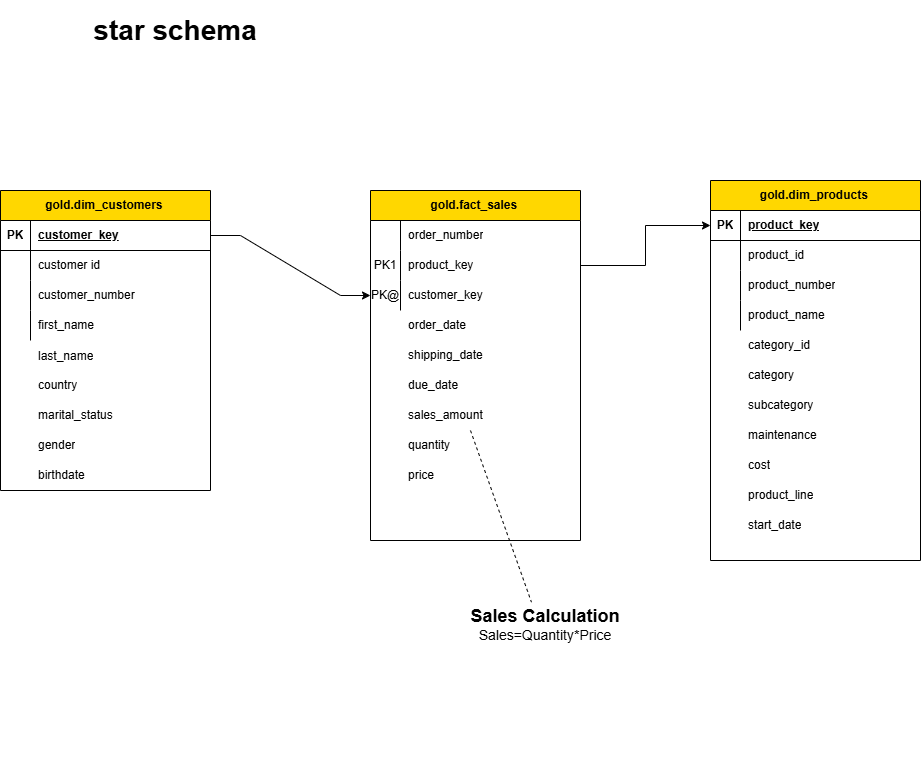

The diagram above was exported from draw.io. Its source (the exported page's mxGraphModel, read from the mxfile embedded in the PNG):
<mxGraphModel dx="969" dy="526" grid="1" gridSize="10" guides="1" tooltips="1" connect="1" arrows="1" fold="1" page="1" pageScale="1" pageWidth="827" pageHeight="1169" math="0" shadow="0">
  <root>
    <mxCell id="0" />
    <mxCell id="1" parent="0" />
    <mxCell id="RqK1c4r65NduLsmCIQRf-29" connectable="0" parent="1" style="group;fillColor=none;" value="" vertex="1">
      <mxGeometry height="570" width="210" y="200" as="geometry" />
    </mxCell>
    <mxCell id="RqK1c4r65NduLsmCIQRf-34" connectable="0" parent="RqK1c4r65NduLsmCIQRf-29" style="group;fillColor=default;" value="" vertex="1">
      <mxGeometry height="300" width="210" as="geometry" />
    </mxCell>
    <mxCell id="RqK1c4r65NduLsmCIQRf-15" parent="RqK1c4r65NduLsmCIQRf-34" style="shape=table;startSize=30;container=1;collapsible=1;childLayout=tableLayout;fixedRows=1;rowLines=0;fontStyle=1;align=center;resizeLast=1;html=1;fillColor=#FFD700;" value="gold.dim_customers&amp;nbsp;" vertex="1">
      <mxGeometry height="300" width="210" as="geometry" />
    </mxCell>
    <mxCell id="RqK1c4r65NduLsmCIQRf-16" parent="RqK1c4r65NduLsmCIQRf-15" style="shape=tableRow;horizontal=0;startSize=0;swimlaneHead=0;swimlaneBody=0;fillColor=none;collapsible=0;dropTarget=0;points=[[0,0.5],[1,0.5]];portConstraint=eastwest;top=0;left=0;right=0;bottom=1;" value="" vertex="1">
      <mxGeometry height="30" width="210" y="30" as="geometry" />
    </mxCell>
    <mxCell id="RqK1c4r65NduLsmCIQRf-17" parent="RqK1c4r65NduLsmCIQRf-16" style="shape=partialRectangle;connectable=0;fillColor=none;top=0;left=0;bottom=0;right=0;fontStyle=1;overflow=hidden;whiteSpace=wrap;html=1;" value="PK" vertex="1">
      <mxGeometry height="30" width="30" as="geometry">
        <mxRectangle height="30" width="30" as="alternateBounds" />
      </mxGeometry>
    </mxCell>
    <mxCell id="RqK1c4r65NduLsmCIQRf-18" parent="RqK1c4r65NduLsmCIQRf-16" style="shape=partialRectangle;connectable=0;fillColor=none;top=0;left=0;bottom=0;right=0;align=left;spacingLeft=6;fontStyle=5;overflow=hidden;whiteSpace=wrap;html=1;" value="customer_key" vertex="1">
      <mxGeometry height="30" width="180" x="30" as="geometry">
        <mxRectangle height="30" width="180" as="alternateBounds" />
      </mxGeometry>
    </mxCell>
    <mxCell id="RqK1c4r65NduLsmCIQRf-19" parent="RqK1c4r65NduLsmCIQRf-15" style="shape=tableRow;horizontal=0;startSize=0;swimlaneHead=0;swimlaneBody=0;fillColor=none;collapsible=0;dropTarget=0;points=[[0,0.5],[1,0.5]];portConstraint=eastwest;top=0;left=0;right=0;bottom=0;" value="" vertex="1">
      <mxGeometry height="30" width="210" y="60" as="geometry" />
    </mxCell>
    <mxCell id="RqK1c4r65NduLsmCIQRf-20" parent="RqK1c4r65NduLsmCIQRf-19" style="shape=partialRectangle;connectable=0;fillColor=none;top=0;left=0;bottom=0;right=0;editable=1;overflow=hidden;whiteSpace=wrap;html=1;" value="" vertex="1">
      <mxGeometry height="30" width="30" as="geometry">
        <mxRectangle height="30" width="30" as="alternateBounds" />
      </mxGeometry>
    </mxCell>
    <mxCell id="RqK1c4r65NduLsmCIQRf-21" parent="RqK1c4r65NduLsmCIQRf-19" style="shape=partialRectangle;connectable=0;fillColor=none;top=0;left=0;bottom=0;right=0;align=left;spacingLeft=6;overflow=hidden;whiteSpace=wrap;html=1;" value="customer id" vertex="1">
      <mxGeometry height="30" width="180" x="30" as="geometry">
        <mxRectangle height="30" width="180" as="alternateBounds" />
      </mxGeometry>
    </mxCell>
    <mxCell id="RqK1c4r65NduLsmCIQRf-22" parent="RqK1c4r65NduLsmCIQRf-15" style="shape=tableRow;horizontal=0;startSize=0;swimlaneHead=0;swimlaneBody=0;fillColor=none;collapsible=0;dropTarget=0;points=[[0,0.5],[1,0.5]];portConstraint=eastwest;top=0;left=0;right=0;bottom=0;" value="" vertex="1">
      <mxGeometry height="30" width="210" y="90" as="geometry" />
    </mxCell>
    <mxCell id="RqK1c4r65NduLsmCIQRf-23" parent="RqK1c4r65NduLsmCIQRf-22" style="shape=partialRectangle;connectable=0;fillColor=none;top=0;left=0;bottom=0;right=0;editable=1;overflow=hidden;whiteSpace=wrap;html=1;" value="" vertex="1">
      <mxGeometry height="30" width="30" as="geometry">
        <mxRectangle height="30" width="30" as="alternateBounds" />
      </mxGeometry>
    </mxCell>
    <mxCell id="RqK1c4r65NduLsmCIQRf-24" parent="RqK1c4r65NduLsmCIQRf-22" style="shape=partialRectangle;connectable=0;fillColor=none;top=0;left=0;bottom=0;right=0;align=left;spacingLeft=6;overflow=hidden;whiteSpace=wrap;html=1;" value="customer_number" vertex="1">
      <mxGeometry height="30" width="180" x="30" as="geometry">
        <mxRectangle height="30" width="180" as="alternateBounds" />
      </mxGeometry>
    </mxCell>
    <mxCell id="RqK1c4r65NduLsmCIQRf-25" parent="RqK1c4r65NduLsmCIQRf-15" style="shape=tableRow;horizontal=0;startSize=0;swimlaneHead=0;swimlaneBody=0;fillColor=none;collapsible=0;dropTarget=0;points=[[0,0.5],[1,0.5]];portConstraint=eastwest;top=0;left=0;right=0;bottom=0;" value="" vertex="1">
      <mxGeometry height="30" width="210" y="120" as="geometry" />
    </mxCell>
    <mxCell id="RqK1c4r65NduLsmCIQRf-26" parent="RqK1c4r65NduLsmCIQRf-25" style="shape=partialRectangle;connectable=0;fillColor=none;top=0;left=0;bottom=0;right=0;editable=1;overflow=hidden;whiteSpace=wrap;html=1;" value="" vertex="1">
      <mxGeometry height="30" width="30" as="geometry">
        <mxRectangle height="30" width="30" as="alternateBounds" />
      </mxGeometry>
    </mxCell>
    <mxCell id="RqK1c4r65NduLsmCIQRf-27" parent="RqK1c4r65NduLsmCIQRf-25" style="shape=partialRectangle;connectable=0;fillColor=none;top=0;left=0;bottom=0;right=0;align=left;spacingLeft=6;overflow=hidden;whiteSpace=wrap;html=1;" value="first_name" vertex="1">
      <mxGeometry height="30" width="180" x="30" as="geometry">
        <mxRectangle height="30" width="180" as="alternateBounds" />
      </mxGeometry>
    </mxCell>
    <mxCell id="RqK1c4r65NduLsmCIQRf-28" parent="RqK1c4r65NduLsmCIQRf-34" style="shape=partialRectangle;connectable=0;fillColor=none;top=0;left=0;bottom=0;right=0;align=left;spacingLeft=6;overflow=hidden;whiteSpace=wrap;html=1;" value="last_name" vertex="1">
      <mxGeometry height="71.25" width="180" x="30" y="130" as="geometry">
        <mxRectangle height="30" width="180" as="alternateBounds" />
      </mxGeometry>
    </mxCell>
    <mxCell id="RqK1c4r65NduLsmCIQRf-30" parent="RqK1c4r65NduLsmCIQRf-34" style="shape=partialRectangle;connectable=0;fillColor=none;top=0;left=0;bottom=0;right=0;align=left;spacingLeft=6;overflow=hidden;whiteSpace=wrap;html=1;" value="country" vertex="1">
      <mxGeometry height="30" width="180" x="30" y="180" as="geometry">
        <mxRectangle height="30" width="180" as="alternateBounds" />
      </mxGeometry>
    </mxCell>
    <mxCell id="RqK1c4r65NduLsmCIQRf-31" parent="RqK1c4r65NduLsmCIQRf-34" style="shape=partialRectangle;connectable=0;fillColor=none;top=0;left=0;bottom=0;right=0;align=left;spacingLeft=6;overflow=hidden;whiteSpace=wrap;html=1;" value="marital_status" vertex="1">
      <mxGeometry height="30" width="180" x="30" y="210" as="geometry">
        <mxRectangle height="30" width="180" as="alternateBounds" />
      </mxGeometry>
    </mxCell>
    <mxCell id="RqK1c4r65NduLsmCIQRf-32" parent="RqK1c4r65NduLsmCIQRf-34" style="shape=partialRectangle;connectable=0;fillColor=none;top=0;left=0;bottom=0;right=0;align=left;spacingLeft=6;overflow=hidden;whiteSpace=wrap;html=1;" value="gender" vertex="1">
      <mxGeometry height="30" width="180" x="30" y="240" as="geometry">
        <mxRectangle height="30" width="180" as="alternateBounds" />
      </mxGeometry>
    </mxCell>
    <mxCell id="RqK1c4r65NduLsmCIQRf-33" parent="RqK1c4r65NduLsmCIQRf-34" style="shape=partialRectangle;connectable=0;fillColor=none;top=0;left=0;bottom=0;right=0;align=left;spacingLeft=6;overflow=hidden;whiteSpace=wrap;html=1;" value="birthdate" vertex="1">
      <mxGeometry height="30" width="180" x="30" y="270" as="geometry">
        <mxRectangle height="30" width="180" as="alternateBounds" />
      </mxGeometry>
    </mxCell>
    <mxCell id="RqK1c4r65NduLsmCIQRf-55" connectable="0" parent="1" style="group" value="" vertex="1">
      <mxGeometry height="380" width="210" x="710" y="190" as="geometry" />
    </mxCell>
    <mxCell id="RqK1c4r65NduLsmCIQRf-48" parent="RqK1c4r65NduLsmCIQRf-55" style="shape=partialRectangle;connectable=0;fillColor=none;top=0;left=0;bottom=0;right=0;align=left;spacingLeft=6;overflow=hidden;whiteSpace=wrap;html=1;" value="category_id" vertex="1">
      <mxGeometry height="30" width="180" x="30" y="150" as="geometry">
        <mxRectangle height="30" width="180" as="alternateBounds" />
      </mxGeometry>
    </mxCell>
    <mxCell id="RqK1c4r65NduLsmCIQRf-49" parent="RqK1c4r65NduLsmCIQRf-55" style="shape=partialRectangle;connectable=0;fillColor=none;top=0;left=0;bottom=0;right=0;align=left;spacingLeft=6;overflow=hidden;whiteSpace=wrap;html=1;" value="category" vertex="1">
      <mxGeometry height="30" width="180" x="30" y="180" as="geometry">
        <mxRectangle height="30" width="180" as="alternateBounds" />
      </mxGeometry>
    </mxCell>
    <mxCell id="RqK1c4r65NduLsmCIQRf-50" parent="RqK1c4r65NduLsmCIQRf-55" style="shape=partialRectangle;connectable=0;fillColor=none;top=0;left=0;bottom=0;right=0;align=left;spacingLeft=6;overflow=hidden;whiteSpace=wrap;html=1;" value="subcategory" vertex="1">
      <mxGeometry height="30" width="180" x="30" y="210" as="geometry">
        <mxRectangle height="30" width="180" as="alternateBounds" />
      </mxGeometry>
    </mxCell>
    <mxCell id="RqK1c4r65NduLsmCIQRf-51" parent="RqK1c4r65NduLsmCIQRf-55" style="shape=partialRectangle;connectable=0;fillColor=none;top=0;left=0;bottom=0;right=0;align=left;spacingLeft=6;overflow=hidden;whiteSpace=wrap;html=1;" value="maintenance" vertex="1">
      <mxGeometry height="30" width="180" x="30" y="240" as="geometry">
        <mxRectangle height="30" width="180" as="alternateBounds" />
      </mxGeometry>
    </mxCell>
    <mxCell id="RqK1c4r65NduLsmCIQRf-52" parent="RqK1c4r65NduLsmCIQRf-55" style="shape=partialRectangle;connectable=0;fillColor=none;top=0;left=0;bottom=0;right=0;align=left;spacingLeft=6;overflow=hidden;whiteSpace=wrap;html=1;" value="cost" vertex="1">
      <mxGeometry height="30" width="180" x="30" y="270" as="geometry">
        <mxRectangle height="30" width="180" as="alternateBounds" />
      </mxGeometry>
    </mxCell>
    <mxCell id="RqK1c4r65NduLsmCIQRf-53" parent="RqK1c4r65NduLsmCIQRf-55" style="shape=partialRectangle;connectable=0;fillColor=none;top=0;left=0;bottom=0;right=0;align=left;spacingLeft=6;overflow=hidden;whiteSpace=wrap;html=1;" value="start_date" vertex="1">
      <mxGeometry height="30" width="180" x="30" y="330" as="geometry">
        <mxRectangle height="30" width="180" as="alternateBounds" />
      </mxGeometry>
    </mxCell>
    <mxCell id="RqK1c4r65NduLsmCIQRf-54" parent="RqK1c4r65NduLsmCIQRf-55" style="shape=partialRectangle;connectable=0;fillColor=none;top=0;left=0;bottom=0;right=0;align=left;spacingLeft=6;overflow=hidden;whiteSpace=wrap;html=1;" value="product_line" vertex="1">
      <mxGeometry height="30" width="180" x="30" y="300" as="geometry">
        <mxRectangle height="30" width="180" as="alternateBounds" />
      </mxGeometry>
    </mxCell>
    <mxCell id="RqK1c4r65NduLsmCIQRf-61" connectable="0" parent="1" style="group" value="" vertex="1">
      <mxGeometry height="380" width="210" x="370" y="200" as="geometry" />
    </mxCell>
    <mxCell id="RqK1c4r65NduLsmCIQRf-62" parent="RqK1c4r65NduLsmCIQRf-61" style="shape=table;startSize=30;container=1;collapsible=1;childLayout=tableLayout;fixedRows=1;rowLines=0;fontStyle=1;align=center;resizeLast=1;html=1;fillColor=#FFD700;" value="gold.fact_sales&amp;nbsp;" vertex="1">
      <mxGeometry height="350" width="210" as="geometry" />
    </mxCell>
    <mxCell id="RqK1c4r65NduLsmCIQRf-66" parent="RqK1c4r65NduLsmCIQRf-62" style="shape=tableRow;horizontal=0;startSize=0;swimlaneHead=0;swimlaneBody=0;fillColor=none;collapsible=0;dropTarget=0;points=[[0,0.5],[1,0.5]];portConstraint=eastwest;top=0;left=0;right=0;bottom=0;" value="" vertex="1">
      <mxGeometry height="30" width="210" y="30" as="geometry" />
    </mxCell>
    <mxCell id="RqK1c4r65NduLsmCIQRf-67" parent="RqK1c4r65NduLsmCIQRf-66" style="shape=partialRectangle;connectable=0;fillColor=none;top=0;left=0;bottom=0;right=0;editable=1;overflow=hidden;whiteSpace=wrap;html=1;" value="" vertex="1">
      <mxGeometry height="30" width="30" as="geometry">
        <mxRectangle height="30" width="30" as="alternateBounds" />
      </mxGeometry>
    </mxCell>
    <mxCell id="RqK1c4r65NduLsmCIQRf-68" parent="RqK1c4r65NduLsmCIQRf-66" style="shape=partialRectangle;connectable=0;fillColor=none;top=0;left=0;bottom=0;right=0;align=left;spacingLeft=6;overflow=hidden;whiteSpace=wrap;html=1;" value="order_number" vertex="1">
      <mxGeometry height="30" width="180" x="30" as="geometry">
        <mxRectangle height="30" width="180" as="alternateBounds" />
      </mxGeometry>
    </mxCell>
    <mxCell id="RqK1c4r65NduLsmCIQRf-69" parent="RqK1c4r65NduLsmCIQRf-62" style="shape=tableRow;horizontal=0;startSize=0;swimlaneHead=0;swimlaneBody=0;fillColor=none;collapsible=0;dropTarget=0;points=[[0,0.5],[1,0.5]];portConstraint=eastwest;top=0;left=0;right=0;bottom=0;" value="" vertex="1">
      <mxGeometry height="30" width="210" y="60" as="geometry" />
    </mxCell>
    <mxCell id="RqK1c4r65NduLsmCIQRf-70" parent="RqK1c4r65NduLsmCIQRf-69" style="shape=partialRectangle;connectable=0;fillColor=none;top=0;left=0;bottom=0;right=0;editable=1;overflow=hidden;whiteSpace=wrap;html=1;" value="PK1" vertex="1">
      <mxGeometry height="30" width="30" as="geometry">
        <mxRectangle height="30" width="30" as="alternateBounds" />
      </mxGeometry>
    </mxCell>
    <mxCell id="RqK1c4r65NduLsmCIQRf-71" parent="RqK1c4r65NduLsmCIQRf-69" style="shape=partialRectangle;connectable=0;fillColor=none;top=0;left=0;bottom=0;right=0;align=left;spacingLeft=6;overflow=hidden;whiteSpace=wrap;html=1;" value="product_key" vertex="1">
      <mxGeometry height="30" width="180" x="30" as="geometry">
        <mxRectangle height="30" width="180" as="alternateBounds" />
      </mxGeometry>
    </mxCell>
    <mxCell id="RqK1c4r65NduLsmCIQRf-72" parent="RqK1c4r65NduLsmCIQRf-62" style="shape=tableRow;horizontal=0;startSize=0;swimlaneHead=0;swimlaneBody=0;fillColor=none;collapsible=0;dropTarget=0;points=[[0,0.5],[1,0.5]];portConstraint=eastwest;top=0;left=0;right=0;bottom=0;" value="" vertex="1">
      <mxGeometry height="30" width="210" y="90" as="geometry" />
    </mxCell>
    <mxCell id="RqK1c4r65NduLsmCIQRf-73" parent="RqK1c4r65NduLsmCIQRf-72" style="shape=partialRectangle;connectable=0;fillColor=none;top=0;left=0;bottom=0;right=0;editable=1;overflow=hidden;whiteSpace=wrap;html=1;" value="PK@" vertex="1">
      <mxGeometry height="30" width="30" as="geometry">
        <mxRectangle height="30" width="30" as="alternateBounds" />
      </mxGeometry>
    </mxCell>
    <mxCell id="RqK1c4r65NduLsmCIQRf-74" parent="RqK1c4r65NduLsmCIQRf-72" style="shape=partialRectangle;connectable=0;fillColor=none;top=0;left=0;bottom=0;right=0;align=left;spacingLeft=6;overflow=hidden;whiteSpace=wrap;html=1;" value="customer_key" vertex="1">
      <mxGeometry height="30" width="180" x="30" as="geometry">
        <mxRectangle height="30" width="180" as="alternateBounds" />
      </mxGeometry>
    </mxCell>
    <mxCell id="RqK1c4r65NduLsmCIQRf-75" parent="RqK1c4r65NduLsmCIQRf-61" style="shape=partialRectangle;connectable=0;fillColor=none;top=0;left=0;bottom=0;right=0;align=left;spacingLeft=6;overflow=hidden;whiteSpace=wrap;html=1;" value="order_date" vertex="1">
      <mxGeometry height="30" width="180" x="30" y="120" as="geometry">
        <mxRectangle height="30" width="180" as="alternateBounds" />
      </mxGeometry>
    </mxCell>
    <mxCell id="RqK1c4r65NduLsmCIQRf-76" parent="RqK1c4r65NduLsmCIQRf-61" style="shape=partialRectangle;connectable=0;fillColor=none;top=0;left=0;bottom=0;right=0;align=left;spacingLeft=6;overflow=hidden;whiteSpace=wrap;html=1;" value="shipping_date" vertex="1">
      <mxGeometry height="30" width="180" x="30" y="150" as="geometry">
        <mxRectangle height="30" width="180" as="alternateBounds" />
      </mxGeometry>
    </mxCell>
    <mxCell id="RqK1c4r65NduLsmCIQRf-77" parent="RqK1c4r65NduLsmCIQRf-61" style="shape=partialRectangle;connectable=0;fillColor=none;top=0;left=0;bottom=0;right=0;align=left;spacingLeft=6;overflow=hidden;whiteSpace=wrap;html=1;" value="due_date" vertex="1">
      <mxGeometry height="30" width="180" x="30" y="180" as="geometry">
        <mxRectangle height="30" width="180" as="alternateBounds" />
      </mxGeometry>
    </mxCell>
    <mxCell id="RqK1c4r65NduLsmCIQRf-78" parent="RqK1c4r65NduLsmCIQRf-61" style="shape=partialRectangle;connectable=0;fillColor=none;top=0;left=0;bottom=0;right=0;align=left;spacingLeft=6;overflow=hidden;whiteSpace=wrap;html=1;" value="sales_amount" vertex="1">
      <mxGeometry height="30" width="180" x="30" y="210" as="geometry">
        <mxRectangle height="30" width="180" as="alternateBounds" />
      </mxGeometry>
    </mxCell>
    <mxCell id="RqK1c4r65NduLsmCIQRf-79" parent="RqK1c4r65NduLsmCIQRf-61" style="shape=partialRectangle;connectable=0;fillColor=none;top=0;left=0;bottom=0;right=0;align=left;spacingLeft=6;overflow=hidden;whiteSpace=wrap;html=1;" value="quantity" vertex="1">
      <mxGeometry height="30" width="180" x="30" y="240" as="geometry">
        <mxRectangle height="30" width="180" as="alternateBounds" />
      </mxGeometry>
    </mxCell>
    <mxCell id="RqK1c4r65NduLsmCIQRf-80" parent="RqK1c4r65NduLsmCIQRf-61" style="shape=partialRectangle;connectable=0;fillColor=none;top=0;left=0;bottom=0;right=0;align=left;spacingLeft=6;overflow=hidden;whiteSpace=wrap;html=1;" value="price" vertex="1">
      <mxGeometry height="30" width="180" x="30" y="270" as="geometry">
        <mxRectangle height="30" width="180" as="alternateBounds" />
      </mxGeometry>
    </mxCell>
    <mxCell id="RqK1c4r65NduLsmCIQRf-83" parent="1" style="text;html=1;whiteSpace=wrap;strokeColor=none;fillColor=none;align=center;verticalAlign=middle;rounded=0;" value="&lt;b&gt;&lt;font style=&quot;font-size: 28px;&quot;&gt;star schema&lt;/font&gt;&lt;/b&gt;" vertex="1">
      <mxGeometry height="60" width="250" x="50" y="10" as="geometry" />
    </mxCell>
    <mxCell id="RqK1c4r65NduLsmCIQRf-35" parent="1" style="shape=table;startSize=30;container=1;collapsible=1;childLayout=tableLayout;fixedRows=1;rowLines=0;fontStyle=1;align=center;resizeLast=1;html=1;fillColor=#FFD700;" value="gold.dim_products&amp;nbsp;" vertex="1">
      <mxGeometry height="380" width="210" x="710" y="190" as="geometry" />
    </mxCell>
    <mxCell id="RqK1c4r65NduLsmCIQRf-36" parent="RqK1c4r65NduLsmCIQRf-35" style="shape=tableRow;horizontal=0;startSize=0;swimlaneHead=0;swimlaneBody=0;fillColor=none;collapsible=0;dropTarget=0;points=[[0,0.5],[1,0.5]];portConstraint=eastwest;top=0;left=0;right=0;bottom=1;" value="" vertex="1">
      <mxGeometry height="30" width="210" y="30" as="geometry" />
    </mxCell>
    <mxCell id="RqK1c4r65NduLsmCIQRf-37" parent="RqK1c4r65NduLsmCIQRf-36" style="shape=partialRectangle;connectable=0;fillColor=none;top=0;left=0;bottom=0;right=0;fontStyle=1;overflow=hidden;whiteSpace=wrap;html=1;" value="PK" vertex="1">
      <mxGeometry height="30" width="30" as="geometry">
        <mxRectangle height="30" width="30" as="alternateBounds" />
      </mxGeometry>
    </mxCell>
    <mxCell id="RqK1c4r65NduLsmCIQRf-38" parent="RqK1c4r65NduLsmCIQRf-36" style="shape=partialRectangle;connectable=0;fillColor=none;top=0;left=0;bottom=0;right=0;align=left;spacingLeft=6;fontStyle=5;overflow=hidden;whiteSpace=wrap;html=1;" value="product_key" vertex="1">
      <mxGeometry height="30" width="180" x="30" as="geometry">
        <mxRectangle height="30" width="180" as="alternateBounds" />
      </mxGeometry>
    </mxCell>
    <mxCell id="RqK1c4r65NduLsmCIQRf-39" parent="RqK1c4r65NduLsmCIQRf-35" style="shape=tableRow;horizontal=0;startSize=0;swimlaneHead=0;swimlaneBody=0;fillColor=none;collapsible=0;dropTarget=0;points=[[0,0.5],[1,0.5]];portConstraint=eastwest;top=0;left=0;right=0;bottom=0;" value="" vertex="1">
      <mxGeometry height="30" width="210" y="60" as="geometry" />
    </mxCell>
    <mxCell id="RqK1c4r65NduLsmCIQRf-40" parent="RqK1c4r65NduLsmCIQRf-39" style="shape=partialRectangle;connectable=0;fillColor=none;top=0;left=0;bottom=0;right=0;editable=1;overflow=hidden;whiteSpace=wrap;html=1;" value="" vertex="1">
      <mxGeometry height="30" width="30" as="geometry">
        <mxRectangle height="30" width="30" as="alternateBounds" />
      </mxGeometry>
    </mxCell>
    <mxCell id="RqK1c4r65NduLsmCIQRf-41" parent="RqK1c4r65NduLsmCIQRf-39" style="shape=partialRectangle;connectable=0;fillColor=none;top=0;left=0;bottom=0;right=0;align=left;spacingLeft=6;overflow=hidden;whiteSpace=wrap;html=1;" value="product_id" vertex="1">
      <mxGeometry height="30" width="180" x="30" as="geometry">
        <mxRectangle height="30" width="180" as="alternateBounds" />
      </mxGeometry>
    </mxCell>
    <mxCell id="RqK1c4r65NduLsmCIQRf-42" parent="RqK1c4r65NduLsmCIQRf-35" style="shape=tableRow;horizontal=0;startSize=0;swimlaneHead=0;swimlaneBody=0;fillColor=none;collapsible=0;dropTarget=0;points=[[0,0.5],[1,0.5]];portConstraint=eastwest;top=0;left=0;right=0;bottom=0;" value="" vertex="1">
      <mxGeometry height="30" width="210" y="90" as="geometry" />
    </mxCell>
    <mxCell id="RqK1c4r65NduLsmCIQRf-43" parent="RqK1c4r65NduLsmCIQRf-42" style="shape=partialRectangle;connectable=0;fillColor=none;top=0;left=0;bottom=0;right=0;editable=1;overflow=hidden;whiteSpace=wrap;html=1;" value="" vertex="1">
      <mxGeometry height="30" width="30" as="geometry">
        <mxRectangle height="30" width="30" as="alternateBounds" />
      </mxGeometry>
    </mxCell>
    <mxCell id="RqK1c4r65NduLsmCIQRf-44" parent="RqK1c4r65NduLsmCIQRf-42" style="shape=partialRectangle;connectable=0;fillColor=none;top=0;left=0;bottom=0;right=0;align=left;spacingLeft=6;overflow=hidden;whiteSpace=wrap;html=1;" value="product_number" vertex="1">
      <mxGeometry height="30" width="180" x="30" as="geometry">
        <mxRectangle height="30" width="180" as="alternateBounds" />
      </mxGeometry>
    </mxCell>
    <mxCell id="RqK1c4r65NduLsmCIQRf-45" parent="RqK1c4r65NduLsmCIQRf-35" style="shape=tableRow;horizontal=0;startSize=0;swimlaneHead=0;swimlaneBody=0;fillColor=none;collapsible=0;dropTarget=0;points=[[0,0.5],[1,0.5]];portConstraint=eastwest;top=0;left=0;right=0;bottom=0;" value="" vertex="1">
      <mxGeometry height="30" width="210" y="120" as="geometry" />
    </mxCell>
    <mxCell id="RqK1c4r65NduLsmCIQRf-46" parent="RqK1c4r65NduLsmCIQRf-45" style="shape=partialRectangle;connectable=0;fillColor=none;top=0;left=0;bottom=0;right=0;editable=1;overflow=hidden;whiteSpace=wrap;html=1;" value="" vertex="1">
      <mxGeometry height="30" width="30" as="geometry">
        <mxRectangle height="30" width="30" as="alternateBounds" />
      </mxGeometry>
    </mxCell>
    <mxCell id="RqK1c4r65NduLsmCIQRf-47" parent="RqK1c4r65NduLsmCIQRf-45" style="shape=partialRectangle;connectable=0;fillColor=none;top=0;left=0;bottom=0;right=0;align=left;spacingLeft=6;overflow=hidden;whiteSpace=wrap;html=1;" value="product_name" vertex="1">
      <mxGeometry height="30" width="180" x="30" as="geometry">
        <mxRectangle height="30" width="180" as="alternateBounds" />
      </mxGeometry>
    </mxCell>
    <mxCell id="RqK1c4r65NduLsmCIQRf-85" edge="1" parent="1" source="RqK1c4r65NduLsmCIQRf-16" style="edgeStyle=entityRelationEdgeStyle;rounded=0;orthogonalLoop=1;jettySize=auto;html=1;entryX=0;entryY=0.5;entryDx=0;entryDy=0;" target="RqK1c4r65NduLsmCIQRf-72">
      <mxGeometry relative="1" as="geometry" />
    </mxCell>
    <mxCell id="RqK1c4r65NduLsmCIQRf-86" edge="1" parent="1" source="RqK1c4r65NduLsmCIQRf-69" style="edgeStyle=orthogonalEdgeStyle;rounded=0;orthogonalLoop=1;jettySize=auto;html=1;exitX=1;exitY=0.5;exitDx=0;exitDy=0;entryX=0;entryY=0.5;entryDx=0;entryDy=0;" target="RqK1c4r65NduLsmCIQRf-36">
      <mxGeometry relative="1" as="geometry" />
    </mxCell>
    <mxCell id="RqK1c4r65NduLsmCIQRf-87" edge="1" parent="1" style="endArrow=none;dashed=1;html=1;rounded=0;entryX=0.439;entryY=0.025;entryDx=0;entryDy=0;entryPerimeter=0;" target="RqK1c4r65NduLsmCIQRf-88" value="">
      <mxGeometry height="50" relative="1" width="50" as="geometry">
        <mxPoint x="470" y="440" as="sourcePoint" />
        <mxPoint x="570" y="610" as="targetPoint" />
      </mxGeometry>
    </mxCell>
    <mxCell id="RqK1c4r65NduLsmCIQRf-88" parent="1" style="text;html=1;whiteSpace=wrap;strokeColor=none;fillColor=none;align=center;verticalAlign=middle;rounded=0;" value="&lt;b&gt;&lt;font style=&quot;font-size: 18px;&quot;&gt;Sales Calculation&lt;/font&gt;&lt;/b&gt;&lt;div&gt;&lt;font style=&quot;font-size: 14px;&quot;&gt;Sales=Quantity*Price&lt;br&gt;&lt;/font&gt;&lt;div&gt;&lt;b&gt;&lt;font style=&quot;font-size: 18px;&quot;&gt;&lt;br&gt;&lt;/font&gt;&lt;/b&gt;&lt;/div&gt;&lt;/div&gt;" vertex="1">
      <mxGeometry height="70" width="230" x="430" y="610" as="geometry" />
    </mxCell>
  </root>
</mxGraphModel>